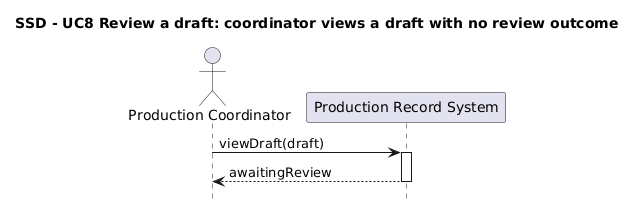

The diagram above was rendered by PlantUML. Its source (embedded in the PNG):
@startuml
title SSD - UC8 Review a draft: coordinator views a draft with no review outcome

hide footbox

actor "Production Coordinator" as PC
participant "Production Record System" as S

PC -> S : viewDraft(draft)
activate S
S --> PC : awaitingReview
deactivate S
@enduml